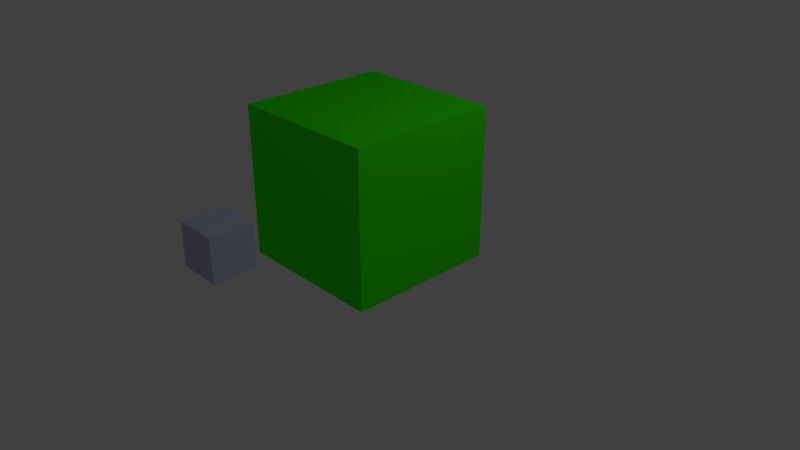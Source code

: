 # Source: Cube2.1.blend  (saved by Blender 2.79.0; exported with 4.5.12 LTS)
import bpy
from mathutils import Matrix  # noqa: F401  (used for matrix-valued properties, if any)

bpy.ops.wm.read_factory_settings(use_empty=True)
scene = bpy.context.scene
scene.name = 'Scene'

# ---- collections
col_collection_1 = bpy.data.collections.new('Collection 1'); scene.collection.children.link(col_collection_1)

# ---- materials (node trees are filled in below, after node groups)
mat_cube2attack = bpy.data.materials.new('Cube2Attack')
mat_cube2attack.alpha_threshold = 0.0
mat_cube2attack.use_transparent_shadow = False
mat_cube2attack.diffuse_color = (0.5364, 0.556, 0.8001, 1.0)
mat_cube2attack.specular_color = (1.0, 0.9068, 0.9348)
mat_cube2attack.roughness = 0.5
mat_cube2attack.specular_intensity = 0.5105
mat_cube2attack.line_color = (0.0, 0.0, 0.0, 1.0)
mat_cube1 = bpy.data.materials.new('Cube1')
mat_cube1.alpha_threshold = 0.0
mat_cube1.use_transparent_shadow = False
mat_cube1.diffuse_color = (0.02269, 0.1046, 0.8, 1.0)
mat_cube1.specular_color = (1.0, 0.9068, 0.9348)
mat_cube1.roughness = 0.5
mat_cube1.line_color = (0.0, 0.0, 0.0, 1.0)
mat_cube2 = bpy.data.materials.new('Cube2')
mat_cube2.alpha_threshold = 0.0
mat_cube2.use_transparent_shadow = False
mat_cube2.diffuse_color = (0.04124, 1.0, 0.0, 1.0)
mat_cube2.roughness = 0.5

# ---- material node trees

# ---- world
world_world = bpy.data.worlds.new('World'); scene.world = world_world
world_world.color = (0.05088, 0.05088, 0.05088)
world_world.use_sun_shadow = False
world_world.sun_shadow_jitter_overblur = 0.0
world_world.cycles.sampling_method = 'MANUAL'

# ---- cameras
cam_camera = bpy.data.cameras.new('Camera')
cam_camera.clip_end = 100.0
cam_camera.lens = 35.0
cam_camera.sensor_width = 32.0
cam_camera.sensor_height = 18.0
cam_camera.ortho_scale = 7.314
cam_camera.dof.focus_distance = 0.0
cam_camera.dof.aperture_fstop = 128.0

# ---- lights
light_lamp = bpy.data.lights.new('Lamp', 'POINT')
light_lamp.transmission_factor = 0.0
light_lamp.cutoff_distance = 30.0
light_lamp.energy = 100.0
light_lamp.shadow_buffer_clip_start = 1.001
light_lamp.shadow_soft_size = 0.1
light_lamp.shadow_maximum_resolution = 0.006
light_lamp.use_absolute_resolution = True

# ---- meshes
me_cube_001 = bpy.data.meshes.new('Cube.001')
me_cube_001.from_pydata([(-0.8748, -0.8748, -0.8748), (-0.8748, -0.8748, 0.8748), (-0.8748, 0.8748, -0.8748), (-0.8748, 0.8748, 0.8748), (0.8748, -0.8748, -0.8748), (0.8748, -0.8748, 0.8748), (0.8748, 0.8748, -0.8748), (0.8748, 0.8748, 0.8748)], [], [(0, 1, 3, 2), (2, 3, 7, 6), (6, 7, 5, 4), (4, 5, 1, 0), (2, 6, 4, 0), (7, 3, 1, 5)])
_uv = me_cube_001.uv_layers.new(name='UVMap')
_uv.uv.foreach_set('vector', [0.6667, 0.3333, 0.3333, 0.3333, 0.3333, 3.974e-08, 0.6667, 0.0, 0.3333, 0.6667, 3.974e-08, 0.6667, 0.0, 0.3333, 0.3333, 0.3333, 0.3333, 0.3333, 1.291e-07, 0.3333, 0.0, 8.941e-08, 0.3333, 0.0, 0.3333, 0.6667, 0.3333, 0.3333, 0.6667, 0.3333, 0.6667, 0.6667, 1.0, 0.3333, 0.6667, 0.3333, 0.6667, 2.98e-08, 1.0, 0.0, 0.3333, 0.6667, 0.3333, 1.0, 4.967e-08, 1.0, 0.0, 0.6667])
me_cube_001.materials.append(mat_cube2attack)
me_cube_001.use_remesh_preserve_volume = False
me_cube_001.use_remesh_preserve_attributes = False
me_cube_001.use_mirror_vertex_groups = False
me_cube_001.update()
me_cube = bpy.data.meshes.new('Cube')
me_cube.from_pydata([(1.0, 1.0, 0.0009309), (1.0, -1.0, 0.0009309), (-1.0, -1.0, 0.0009309), (-1.0, 1.0, 0.0009309), (1.0, 1.0, 2.001), (1.0, -1.0, 2.001), (-1.0, -1.0, 2.001), (-1.0, 1.0, 2.001)], [], [(0, 1, 2, 3), (4, 7, 6, 5), (0, 4, 5, 1), (1, 5, 6, 2), (2, 6, 7, 3), (4, 0, 3, 7)])
me_cube.polygons.foreach_set('material_index', [1, 1, 1, 1, 1, 1])
_uv = me_cube.uv_layers.new(name='UVMap')
_uv.uv.foreach_set('vector', [0.5, 0.5, 0.5, 0.25, 0.75, 0.25, 0.75, 0.5, 0.25, 0.5, 8.662e-05, 0.5, 8.659e-05, 0.25, 0.25, 0.25, 0.5, 0.5, 0.25, 0.5, 0.25, 0.25, 0.5, 0.25, 0.5, 0.25, 0.25, 0.25, 0.25, 8.671e-05, 0.5, 8.659e-05, 0.75, 0.25, 0.9999, 0.25, 0.9999, 0.5, 0.75, 0.5, 0.25, 0.5, 0.5, 0.5, 0.5, 0.75, 0.25, 0.75])
me_cube.materials.append(mat_cube1)
me_cube.materials.append(mat_cube2)
me_cube.use_remesh_preserve_volume = False
me_cube.use_remesh_preserve_attributes = False
me_cube.use_mirror_vertex_groups = False
me_cube.update()
arm_armature_002 = bpy.data.armatures.new('Armature.002')  # bones are not reproduced
arm_armature_001 = bpy.data.armatures.new('Armature.001')  # bones are not reproduced

# ---- objects
ob_armature = bpy.data.objects.new('Armature', arm_armature_002)
ob_armature_001 = bpy.data.objects.new('Armature.001', arm_armature_001)
ob_cube_001 = bpy.data.objects.new('Cube.001', me_cube_001)
ob_cube = bpy.data.objects.new('Cube', me_cube)
ob_lamp = bpy.data.objects.new('Lamp', light_lamp)
ob_camera = bpy.data.objects.new('Camera', cam_camera)

# ---- transforms, parenting, visibility, modifiers, constraints
ob_armature.location = (0.0, 0.0, 0.0)
ob_armature.show_in_front = True
ob_armature.lineart.crease_threshold = 0.0
ob_armature_001.parent = ob_armature
ob_armature_001.location = (0.0, -2.186, 0.6199)
ob_armature_001.show_in_front = True
ob_armature_001.lineart.crease_threshold = 0.0
ob_cube_001.parent = ob_armature_001
ob_cube_001.matrix_parent_inverse = Matrix(((1.0, 0.0, 0.0, 0.0), (0.0, 1.0, 0.0, 2.015), (0.0, 0.0, 1.0, -0.6199), (0.0, 0.0, 0.0, 1.0)))
ob_cube_001.location = (0.0, -1.987, 0.9134)
ob_cube_001.scale = (0.3176, 0.3176, 0.3176)
ob_cube_001.lineart.crease_threshold = 0.0
_vg = ob_cube_001.vertex_groups.new(name='Attack')
_vg.add([0, 1, 2, 3, 4, 5, 6, 7], 1.0, 'REPLACE')
_m = ob_cube_001.modifiers.new('Armature', 'ARMATURE')
_m.object = ob_armature_001
ob_cube.parent = ob_armature
ob_cube.location = (0.0, 0.0, 0.0)
ob_cube.lock_rotations_4d = False
ob_cube.empty_display_type = 'ARROWS'
ob_cube.lineart.crease_threshold = 0.0
_vg = ob_cube.vertex_groups.new(name='Cube1')
_vg.add([0, 1, 2, 3, 4, 5, 6, 7], 1.0, 'REPLACE')
_m = ob_cube.modifiers.new('Armature', 'ARMATURE')
_m.object = ob_armature
ob_lamp.location = (4.076, 1.005, 5.904)
ob_lamp.rotation_euler = (0.6503, 0.05522, 1.866)
ob_lamp.lock_rotations_4d = False
ob_lamp.empty_display_type = 'ARROWS'
ob_lamp.color = (0.0, 0.0, 0.0, 0.0)
ob_lamp.lineart.crease_threshold = 0.0
ob_camera.location = (7.481, -6.508, 5.344)
ob_camera.rotation_euler = (1.109, 0.0, 0.8149)
ob_camera.lock_rotations_4d = False
ob_camera.empty_display_type = 'ARROWS'
ob_camera.color = (0.0, 0.0, 0.0, 0.0)
ob_camera.display_type = 'WIRE'
ob_camera.lineart.crease_threshold = 0.0

# ---- collection membership
col_collection_1.objects.link(ob_armature)
col_collection_1.objects.link(ob_armature_001)
col_collection_1.objects.link(ob_cube_001)
col_collection_1.objects.link(ob_cube)
col_collection_1.objects.link(ob_lamp)
col_collection_1.objects.link(ob_camera)

# ---- scene / render settings (as saved in the file)
scene.camera = ob_camera
scene.frame_start = 1; scene.frame_end = 250; scene.frame_set(94)
scene.render.engine = 'BLENDER_EEVEE_NEXT'
scene.render.resolution_percentage = 50
scene.render.dither_intensity = 0.0
scene.cycles.use_denoising = False
scene.cycles.samples = 128
scene.cycles.sampling_pattern = 'TABULATED_SOBOL'
scene.cycles.use_adaptive_sampling = False
scene.cycles.use_light_tree = False
scene.cycles.blur_glossy = 0.0
scene.cycles.sample_clamp_indirect = 0.0
scene.view_settings.view_transform = 'Standard'
scene.unit_settings.scale_length = 0.3048
bpy.context.view_layer.update()
